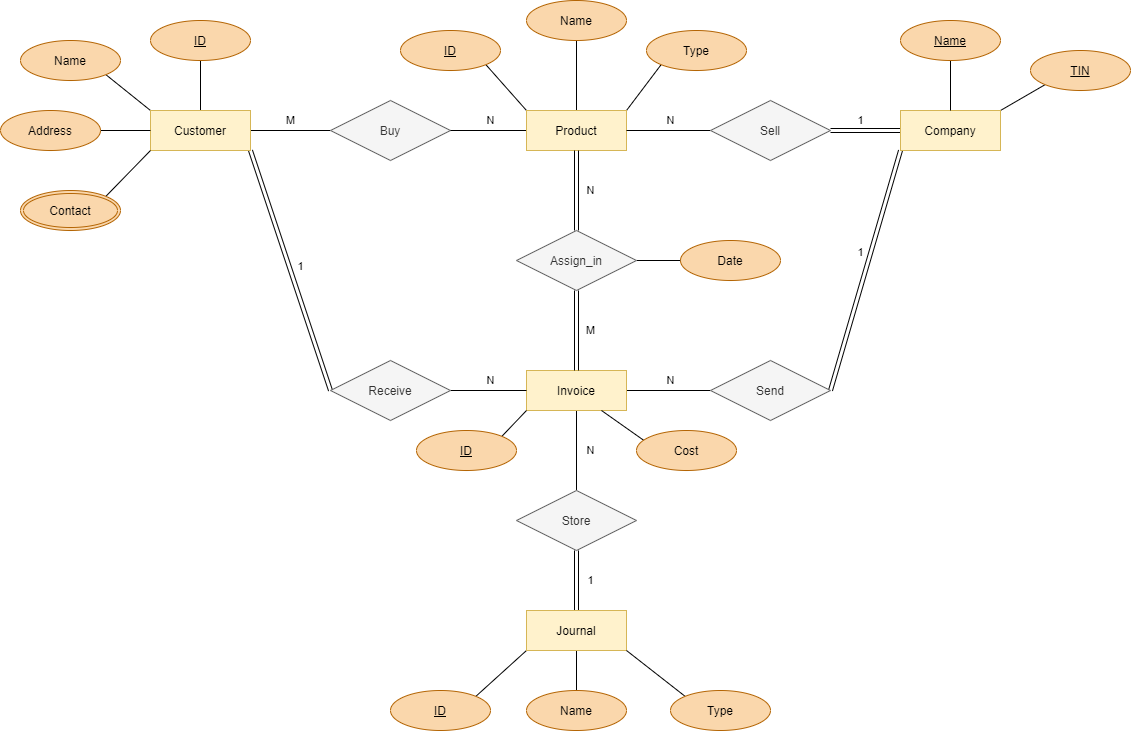

The diagram above was exported from draw.io. Its source (the exported page's mxGraphModel, read from the mxfile embedded in the PNG):
<mxGraphModel dx="781" dy="477" grid="1" gridSize="10" guides="1" tooltips="1" connect="1" arrows="1" fold="1" page="1" pageScale="1" pageWidth="1169" pageHeight="827" math="0" shadow="0">
  <root>
    <mxCell id="0" />
    <mxCell id="1" parent="0" />
    <mxCell id="nlzdaKM3ThffbXgHZmzB-17" style="edgeStyle=none;rounded=0;orthogonalLoop=1;jettySize=auto;html=1;entryX=0.5;entryY=1;entryDx=0;entryDy=0;endArrow=none;endFill=0;strokeColor=#000000;" parent="1" source="nlzdaKM3ThffbXgHZmzB-12" target="nlzdaKM3ThffbXgHZmzB-16" edge="1">
      <mxGeometry relative="1" as="geometry" />
    </mxCell>
    <mxCell id="nlzdaKM3ThffbXgHZmzB-19" style="edgeStyle=none;rounded=0;orthogonalLoop=1;jettySize=auto;html=1;exitX=0;exitY=0;exitDx=0;exitDy=0;entryX=1;entryY=1;entryDx=0;entryDy=0;endArrow=none;endFill=0;strokeColor=#000000;" parent="1" source="nlzdaKM3ThffbXgHZmzB-12" target="nlzdaKM3ThffbXgHZmzB-18" edge="1">
      <mxGeometry relative="1" as="geometry" />
    </mxCell>
    <mxCell id="nlzdaKM3ThffbXgHZmzB-23" value="M" style="edgeStyle=none;rounded=0;orthogonalLoop=1;jettySize=auto;html=1;exitX=1;exitY=0.5;exitDx=0;exitDy=0;entryX=0;entryY=0.5;entryDx=0;entryDy=0;endArrow=none;endFill=0;strokeColor=#000000;" parent="1" source="nlzdaKM3ThffbXgHZmzB-12" target="nlzdaKM3ThffbXgHZmzB-22" edge="1">
      <mxGeometry y="10" relative="1" as="geometry">
        <mxPoint as="offset" />
      </mxGeometry>
    </mxCell>
    <mxCell id="nlzdaKM3ThffbXgHZmzB-45" value="1" style="edgeStyle=none;rounded=0;orthogonalLoop=1;jettySize=auto;html=1;exitX=1;exitY=1;exitDx=0;exitDy=0;entryX=0;entryY=0.5;entryDx=0;entryDy=0;endArrow=none;endFill=0;strokeColor=#000000;shape=link;" parent="1" source="nlzdaKM3ThffbXgHZmzB-12" target="nlzdaKM3ThffbXgHZmzB-44" edge="1">
      <mxGeometry x="-0.0028" y="11" relative="1" as="geometry">
        <mxPoint as="offset" />
      </mxGeometry>
    </mxCell>
    <mxCell id="nlzdaKM3ThffbXgHZmzB-12" value="Customer" style="whiteSpace=wrap;html=1;align=center;fillColor=#fff2cc;strokeColor=#d6b656;" parent="1" vertex="1">
      <mxGeometry x="170" y="159" width="100" height="40" as="geometry" />
    </mxCell>
    <mxCell id="nlzdaKM3ThffbXgHZmzB-14" style="edgeStyle=none;rounded=0;orthogonalLoop=1;jettySize=auto;html=1;entryX=0;entryY=0.5;entryDx=0;entryDy=0;endArrow=none;endFill=0;strokeColor=#000000;" parent="1" source="nlzdaKM3ThffbXgHZmzB-13" target="nlzdaKM3ThffbXgHZmzB-12" edge="1">
      <mxGeometry relative="1" as="geometry" />
    </mxCell>
    <mxCell id="nlzdaKM3ThffbXgHZmzB-13" value="Address" style="ellipse;whiteSpace=wrap;html=1;align=center;fillColor=#fad7ac;strokeColor=#b46504;" parent="1" vertex="1">
      <mxGeometry x="20" y="159" width="100" height="40" as="geometry" />
    </mxCell>
    <mxCell id="nlzdaKM3ThffbXgHZmzB-16" value="ID" style="ellipse;whiteSpace=wrap;html=1;align=center;fontStyle=4;fillColor=#fad7ac;strokeColor=#b46504;" parent="1" vertex="1">
      <mxGeometry x="170" y="69" width="100" height="40" as="geometry" />
    </mxCell>
    <mxCell id="nlzdaKM3ThffbXgHZmzB-18" value="Name" style="ellipse;whiteSpace=wrap;html=1;align=center;fillColor=#fad7ac;strokeColor=#b46504;" parent="1" vertex="1">
      <mxGeometry x="40" y="89" width="100" height="40" as="geometry" />
    </mxCell>
    <mxCell id="nlzdaKM3ThffbXgHZmzB-21" style="edgeStyle=none;rounded=0;orthogonalLoop=1;jettySize=auto;html=1;exitX=1;exitY=0;exitDx=0;exitDy=0;entryX=0;entryY=1;entryDx=0;entryDy=0;endArrow=none;endFill=0;strokeColor=#000000;" parent="1" source="nlzdaKM3ThffbXgHZmzB-20" target="nlzdaKM3ThffbXgHZmzB-12" edge="1">
      <mxGeometry relative="1" as="geometry" />
    </mxCell>
    <mxCell id="nlzdaKM3ThffbXgHZmzB-20" value="Contact" style="ellipse;shape=doubleEllipse;margin=3;whiteSpace=wrap;html=1;align=center;fillColor=#fad7ac;strokeColor=#b46504;" parent="1" vertex="1">
      <mxGeometry x="40" y="239" width="100" height="40" as="geometry" />
    </mxCell>
    <mxCell id="nlzdaKM3ThffbXgHZmzB-22" value="Buy" style="shape=rhombus;perimeter=rhombusPerimeter;whiteSpace=wrap;html=1;align=center;fillColor=#f5f5f5;strokeColor=#666666;fontColor=#333333;" parent="1" vertex="1">
      <mxGeometry x="350" y="149" width="120" height="60" as="geometry" />
    </mxCell>
    <mxCell id="nlzdaKM3ThffbXgHZmzB-35" style="edgeStyle=none;rounded=0;orthogonalLoop=1;jettySize=auto;html=1;exitX=0.5;exitY=0;exitDx=0;exitDy=0;endArrow=none;endFill=0;strokeColor=#000000;" parent="1" source="nlzdaKM3ThffbXgHZmzB-24" target="nlzdaKM3ThffbXgHZmzB-33" edge="1">
      <mxGeometry relative="1" as="geometry" />
    </mxCell>
    <mxCell id="nlzdaKM3ThffbXgHZmzB-36" style="edgeStyle=none;rounded=0;orthogonalLoop=1;jettySize=auto;html=1;exitX=1;exitY=0;exitDx=0;exitDy=0;entryX=0;entryY=1;entryDx=0;entryDy=0;endArrow=none;endFill=0;strokeColor=#000000;" parent="1" source="nlzdaKM3ThffbXgHZmzB-24" target="nlzdaKM3ThffbXgHZmzB-34" edge="1">
      <mxGeometry relative="1" as="geometry" />
    </mxCell>
    <mxCell id="nlzdaKM3ThffbXgHZmzB-39" style="edgeStyle=none;rounded=0;orthogonalLoop=1;jettySize=auto;html=1;exitX=0;exitY=0;exitDx=0;exitDy=0;entryX=1;entryY=1;entryDx=0;entryDy=0;endArrow=none;endFill=0;strokeColor=#000000;" parent="1" source="nlzdaKM3ThffbXgHZmzB-24" target="nlzdaKM3ThffbXgHZmzB-38" edge="1">
      <mxGeometry relative="1" as="geometry" />
    </mxCell>
    <mxCell id="nlzdaKM3ThffbXgHZmzB-40" value="N" style="edgeStyle=none;rounded=0;orthogonalLoop=1;jettySize=auto;html=1;exitX=0;exitY=0.5;exitDx=0;exitDy=0;entryX=1;entryY=0.5;entryDx=0;entryDy=0;endArrow=none;endFill=0;strokeColor=#000000;" parent="1" source="nlzdaKM3ThffbXgHZmzB-24" target="nlzdaKM3ThffbXgHZmzB-22" edge="1">
      <mxGeometry x="-0.0526" y="-10" relative="1" as="geometry">
        <mxPoint as="offset" />
      </mxGeometry>
    </mxCell>
    <mxCell id="nlzdaKM3ThffbXgHZmzB-24" value="Product" style="whiteSpace=wrap;html=1;align=center;fillColor=#fff2cc;strokeColor=#d6b656;" parent="1" vertex="1">
      <mxGeometry x="546" y="159" width="100" height="40" as="geometry" />
    </mxCell>
    <mxCell id="nlzdaKM3ThffbXgHZmzB-30" value="N" style="edgeStyle=none;rounded=0;orthogonalLoop=1;jettySize=auto;html=1;exitX=0;exitY=0.5;exitDx=0;exitDy=0;entryX=1;entryY=0.5;entryDx=0;entryDy=0;endArrow=none;endFill=0;strokeColor=#000000;" parent="1" source="nlzdaKM3ThffbXgHZmzB-26" target="nlzdaKM3ThffbXgHZmzB-24" edge="1">
      <mxGeometry x="-0.0476" y="-10" relative="1" as="geometry">
        <mxPoint as="offset" />
      </mxGeometry>
    </mxCell>
    <mxCell id="nlzdaKM3ThffbXgHZmzB-31" value="1" style="edgeStyle=none;rounded=0;orthogonalLoop=1;jettySize=auto;html=1;exitX=1;exitY=0.5;exitDx=0;exitDy=0;entryX=0;entryY=0.5;entryDx=0;entryDy=0;endArrow=none;endFill=0;strokeColor=#000000;shape=link;" parent="1" source="nlzdaKM3ThffbXgHZmzB-26" target="nlzdaKM3ThffbXgHZmzB-28" edge="1">
      <mxGeometry x="-0.1429" y="10" relative="1" as="geometry">
        <mxPoint as="offset" />
      </mxGeometry>
    </mxCell>
    <mxCell id="nlzdaKM3ThffbXgHZmzB-26" value="Sell" style="shape=rhombus;perimeter=rhombusPerimeter;whiteSpace=wrap;html=1;align=center;fillColor=#f5f5f5;strokeColor=#666666;fontColor=#333333;" parent="1" vertex="1">
      <mxGeometry x="730" y="149" width="120" height="60" as="geometry" />
    </mxCell>
    <mxCell id="SDFmYHYrPIGqWPgCLny9-5" style="rounded=0;orthogonalLoop=1;jettySize=auto;html=1;exitX=1;exitY=0;exitDx=0;exitDy=0;entryX=0;entryY=1;entryDx=0;entryDy=0;endArrow=none;endFill=0;" parent="1" source="nlzdaKM3ThffbXgHZmzB-28" target="SDFmYHYrPIGqWPgCLny9-2" edge="1">
      <mxGeometry relative="1" as="geometry" />
    </mxCell>
    <mxCell id="nlzdaKM3ThffbXgHZmzB-28" value="Company" style="whiteSpace=wrap;html=1;align=center;fillColor=#fff2cc;strokeColor=#d6b656;" parent="1" vertex="1">
      <mxGeometry x="920" y="159" width="100" height="40" as="geometry" />
    </mxCell>
    <mxCell id="nlzdaKM3ThffbXgHZmzB-33" value="Name" style="ellipse;whiteSpace=wrap;html=1;align=center;fillColor=#fad7ac;strokeColor=#b46504;" parent="1" vertex="1">
      <mxGeometry x="546" y="49" width="100" height="40" as="geometry" />
    </mxCell>
    <mxCell id="nlzdaKM3ThffbXgHZmzB-34" value="Type" style="ellipse;whiteSpace=wrap;html=1;align=center;fillColor=#fad7ac;strokeColor=#b46504;" parent="1" vertex="1">
      <mxGeometry x="666" y="79" width="100" height="40" as="geometry" />
    </mxCell>
    <mxCell id="nlzdaKM3ThffbXgHZmzB-38" value="ID" style="ellipse;whiteSpace=wrap;html=1;align=center;fontStyle=4;fillColor=#fad7ac;strokeColor=#b46504;" parent="1" vertex="1">
      <mxGeometry x="420" y="79" width="100" height="40" as="geometry" />
    </mxCell>
    <mxCell id="nlzdaKM3ThffbXgHZmzB-47" value="N" style="edgeStyle=none;rounded=0;orthogonalLoop=1;jettySize=auto;html=1;exitX=1;exitY=0.5;exitDx=0;exitDy=0;entryX=0;entryY=0.5;entryDx=0;entryDy=0;endArrow=none;endFill=0;strokeColor=#000000;" parent="1" source="nlzdaKM3ThffbXgHZmzB-41" target="nlzdaKM3ThffbXgHZmzB-42" edge="1">
      <mxGeometry x="0.0476" y="10" relative="1" as="geometry">
        <mxPoint as="offset" />
      </mxGeometry>
    </mxCell>
    <mxCell id="SDFmYHYrPIGqWPgCLny9-10" value="N" style="edgeStyle=none;rounded=0;orthogonalLoop=1;jettySize=auto;html=1;exitX=0.5;exitY=1;exitDx=0;exitDy=0;entryX=0.5;entryY=0;entryDx=0;entryDy=0;endArrow=none;endFill=0;" parent="1" source="nlzdaKM3ThffbXgHZmzB-41" target="SDFmYHYrPIGqWPgCLny9-9" edge="1">
      <mxGeometry y="14" relative="1" as="geometry">
        <mxPoint as="offset" />
      </mxGeometry>
    </mxCell>
    <mxCell id="nlzdaKM3ThffbXgHZmzB-41" value="Invoice" style="whiteSpace=wrap;html=1;align=center;fillColor=#fff2cc;strokeColor=#d6b656;" parent="1" vertex="1">
      <mxGeometry x="546" y="419" width="100" height="40" as="geometry" />
    </mxCell>
    <mxCell id="nlzdaKM3ThffbXgHZmzB-48" value="1" style="edgeStyle=none;rounded=0;orthogonalLoop=1;jettySize=auto;html=1;exitX=1;exitY=0.5;exitDx=0;exitDy=0;entryX=0;entryY=1;entryDx=0;entryDy=0;endArrow=none;endFill=0;strokeColor=#000000;shape=link;" parent="1" source="nlzdaKM3ThffbXgHZmzB-42" target="nlzdaKM3ThffbXgHZmzB-28" edge="1">
      <mxGeometry x="0.1302" y="10" relative="1" as="geometry">
        <mxPoint as="offset" />
      </mxGeometry>
    </mxCell>
    <mxCell id="nlzdaKM3ThffbXgHZmzB-42" value="Send" style="shape=rhombus;perimeter=rhombusPerimeter;whiteSpace=wrap;html=1;align=center;fillColor=#f5f5f5;strokeColor=#666666;fontColor=#333333;" parent="1" vertex="1">
      <mxGeometry x="730" y="409" width="120" height="60" as="geometry" />
    </mxCell>
    <mxCell id="nlzdaKM3ThffbXgHZmzB-46" value="N" style="edgeStyle=none;rounded=0;orthogonalLoop=1;jettySize=auto;html=1;exitX=1;exitY=0.5;exitDx=0;exitDy=0;entryX=0;entryY=0.5;entryDx=0;entryDy=0;endArrow=none;endFill=0;strokeColor=#000000;" parent="1" source="nlzdaKM3ThffbXgHZmzB-44" target="nlzdaKM3ThffbXgHZmzB-41" edge="1">
      <mxGeometry x="0.0526" y="10" relative="1" as="geometry">
        <mxPoint as="offset" />
      </mxGeometry>
    </mxCell>
    <mxCell id="nlzdaKM3ThffbXgHZmzB-44" value="Receive" style="shape=rhombus;perimeter=rhombusPerimeter;whiteSpace=wrap;html=1;align=center;fillColor=#f5f5f5;strokeColor=#666666;fontColor=#333333;" parent="1" vertex="1">
      <mxGeometry x="350" y="409" width="120" height="60" as="geometry" />
    </mxCell>
    <mxCell id="SDFmYHYrPIGqWPgCLny9-3" style="edgeStyle=orthogonalEdgeStyle;rounded=0;orthogonalLoop=1;jettySize=auto;html=1;exitX=0.5;exitY=1;exitDx=0;exitDy=0;entryX=0.5;entryY=0;entryDx=0;entryDy=0;endArrow=none;endFill=0;" parent="1" source="SDFmYHYrPIGqWPgCLny9-1" target="nlzdaKM3ThffbXgHZmzB-28" edge="1">
      <mxGeometry relative="1" as="geometry" />
    </mxCell>
    <mxCell id="SDFmYHYrPIGqWPgCLny9-1" value="Name" style="ellipse;whiteSpace=wrap;html=1;align=center;fontStyle=4;fillColor=#fad7ac;strokeColor=#b46504;" parent="1" vertex="1">
      <mxGeometry x="920" y="69" width="100" height="40" as="geometry" />
    </mxCell>
    <mxCell id="SDFmYHYrPIGqWPgCLny9-2" value="TIN" style="ellipse;whiteSpace=wrap;html=1;align=center;fontStyle=4;fillColor=#fad7ac;strokeColor=#b46504;" parent="1" vertex="1">
      <mxGeometry x="1050" y="99" width="100" height="40" as="geometry" />
    </mxCell>
    <mxCell id="SDFmYHYrPIGqWPgCLny9-9" value="Store" style="shape=rhombus;perimeter=rhombusPerimeter;whiteSpace=wrap;html=1;align=center;fillColor=#f5f5f5;strokeColor=#666666;fontColor=#333333;" parent="1" vertex="1">
      <mxGeometry x="536" y="539" width="120" height="60" as="geometry" />
    </mxCell>
    <mxCell id="SDFmYHYrPIGqWPgCLny9-23" style="edgeStyle=none;rounded=0;orthogonalLoop=1;jettySize=auto;html=1;exitX=1;exitY=0;exitDx=0;exitDy=0;entryX=0;entryY=1;entryDx=0;entryDy=0;endArrow=none;endFill=0;" parent="1" source="SDFmYHYrPIGqWPgCLny9-14" target="SDFmYHYrPIGqWPgCLny9-20" edge="1">
      <mxGeometry relative="1" as="geometry" />
    </mxCell>
    <mxCell id="SDFmYHYrPIGqWPgCLny9-14" value="ID" style="ellipse;whiteSpace=wrap;html=1;align=center;fontStyle=4;fillColor=#fad7ac;strokeColor=#b46504;" parent="1" vertex="1">
      <mxGeometry x="410" y="739" width="100" height="40" as="geometry" />
    </mxCell>
    <mxCell id="SDFmYHYrPIGqWPgCLny9-24" style="edgeStyle=none;rounded=0;orthogonalLoop=1;jettySize=auto;html=1;exitX=0.5;exitY=0;exitDx=0;exitDy=0;entryX=0.5;entryY=1;entryDx=0;entryDy=0;endArrow=none;endFill=0;" parent="1" source="SDFmYHYrPIGqWPgCLny9-15" target="SDFmYHYrPIGqWPgCLny9-20" edge="1">
      <mxGeometry relative="1" as="geometry" />
    </mxCell>
    <mxCell id="SDFmYHYrPIGqWPgCLny9-15" value="Name" style="ellipse;whiteSpace=wrap;html=1;align=center;fillColor=#fad7ac;strokeColor=#b46504;" parent="1" vertex="1">
      <mxGeometry x="546" y="739" width="100" height="40" as="geometry" />
    </mxCell>
    <mxCell id="SDFmYHYrPIGqWPgCLny9-22" value="1" style="edgeStyle=none;rounded=0;orthogonalLoop=1;jettySize=auto;html=1;exitX=0.5;exitY=0;exitDx=0;exitDy=0;entryX=0.5;entryY=1;entryDx=0;entryDy=0;endArrow=none;endFill=0;shape=link;" parent="1" source="SDFmYHYrPIGqWPgCLny9-20" target="SDFmYHYrPIGqWPgCLny9-9" edge="1">
      <mxGeometry y="-14" relative="1" as="geometry">
        <Array as="points" />
        <mxPoint as="offset" />
      </mxGeometry>
    </mxCell>
    <mxCell id="SDFmYHYrPIGqWPgCLny9-20" value="Journal" style="whiteSpace=wrap;html=1;align=center;fillColor=#fff2cc;strokeColor=#d6b656;" parent="1" vertex="1">
      <mxGeometry x="546" y="659" width="100" height="40" as="geometry" />
    </mxCell>
    <mxCell id="SDFmYHYrPIGqWPgCLny9-26" style="edgeStyle=none;rounded=0;orthogonalLoop=1;jettySize=auto;html=1;exitX=0;exitY=0;exitDx=0;exitDy=0;entryX=1;entryY=1;entryDx=0;entryDy=0;endArrow=none;endFill=0;" parent="1" source="SDFmYHYrPIGqWPgCLny9-25" target="SDFmYHYrPIGqWPgCLny9-20" edge="1">
      <mxGeometry relative="1" as="geometry" />
    </mxCell>
    <mxCell id="SDFmYHYrPIGqWPgCLny9-25" value="Type" style="ellipse;whiteSpace=wrap;html=1;align=center;fillColor=#fad7ac;strokeColor=#b46504;" parent="1" vertex="1">
      <mxGeometry x="690" y="739" width="100" height="40" as="geometry" />
    </mxCell>
    <mxCell id="SDFmYHYrPIGqWPgCLny9-33" style="edgeStyle=none;rounded=0;orthogonalLoop=1;jettySize=auto;html=1;exitX=1;exitY=0;exitDx=0;exitDy=0;entryX=0;entryY=1;entryDx=0;entryDy=0;endArrow=none;endFill=0;" parent="1" source="SDFmYHYrPIGqWPgCLny9-30" target="nlzdaKM3ThffbXgHZmzB-41" edge="1">
      <mxGeometry relative="1" as="geometry" />
    </mxCell>
    <mxCell id="SDFmYHYrPIGqWPgCLny9-30" value="ID" style="ellipse;whiteSpace=wrap;html=1;align=center;fontStyle=4;fillColor=#fad7ac;strokeColor=#b46504;" parent="1" vertex="1">
      <mxGeometry x="436" y="479" width="100" height="40" as="geometry" />
    </mxCell>
    <mxCell id="SDFmYHYrPIGqWPgCLny9-35" style="edgeStyle=none;rounded=0;orthogonalLoop=1;jettySize=auto;html=1;exitX=0;exitY=0.5;exitDx=0;exitDy=0;entryX=1;entryY=0.5;entryDx=0;entryDy=0;endArrow=none;endFill=0;" parent="1" source="SDFmYHYrPIGqWPgCLny9-31" target="ZtOpLbJpA6dc47QL9Wgd-2" edge="1">
      <mxGeometry relative="1" as="geometry" />
    </mxCell>
    <mxCell id="SDFmYHYrPIGqWPgCLny9-31" value="Date" style="ellipse;whiteSpace=wrap;html=1;align=center;fillColor=#fad7ac;strokeColor=#b46504;" parent="1" vertex="1">
      <mxGeometry x="700" y="289" width="100" height="40" as="geometry" />
    </mxCell>
    <mxCell id="SDFmYHYrPIGqWPgCLny9-34" style="edgeStyle=none;rounded=0;orthogonalLoop=1;jettySize=auto;html=1;exitX=0.5;exitY=1;exitDx=0;exitDy=0;entryX=0.75;entryY=1;entryDx=0;entryDy=0;endArrow=none;endFill=0;" parent="1" source="SDFmYHYrPIGqWPgCLny9-32" target="nlzdaKM3ThffbXgHZmzB-41" edge="1">
      <mxGeometry relative="1" as="geometry" />
    </mxCell>
    <mxCell id="SDFmYHYrPIGqWPgCLny9-32" value="Cost" style="ellipse;whiteSpace=wrap;html=1;align=center;fillColor=#fad7ac;strokeColor=#b46504;" parent="1" vertex="1">
      <mxGeometry x="656" y="479" width="100" height="40" as="geometry" />
    </mxCell>
    <mxCell id="ZtOpLbJpA6dc47QL9Wgd-3" value="N" style="edgeStyle=orthogonalEdgeStyle;rounded=0;orthogonalLoop=1;jettySize=auto;html=1;entryX=0.5;entryY=1;entryDx=0;entryDy=0;endArrow=none;endFill=0;shape=link;" parent="1" source="ZtOpLbJpA6dc47QL9Wgd-2" target="nlzdaKM3ThffbXgHZmzB-24" edge="1">
      <mxGeometry y="-14" relative="1" as="geometry">
        <mxPoint as="offset" />
      </mxGeometry>
    </mxCell>
    <mxCell id="ZtOpLbJpA6dc47QL9Wgd-4" value="M" style="edgeStyle=orthogonalEdgeStyle;rounded=0;orthogonalLoop=1;jettySize=auto;html=1;entryX=0.5;entryY=0;entryDx=0;entryDy=0;endArrow=none;endFill=0;shape=link;" parent="1" source="ZtOpLbJpA6dc47QL9Wgd-2" target="nlzdaKM3ThffbXgHZmzB-41" edge="1">
      <mxGeometry y="14" relative="1" as="geometry">
        <mxPoint as="offset" />
      </mxGeometry>
    </mxCell>
    <mxCell id="ZtOpLbJpA6dc47QL9Wgd-2" value="Assign_in" style="shape=rhombus;perimeter=rhombusPerimeter;whiteSpace=wrap;html=1;align=center;fillColor=#f5f5f5;strokeColor=#666666;fontColor=#333333;" parent="1" vertex="1">
      <mxGeometry x="536" y="279" width="120" height="60" as="geometry" />
    </mxCell>
  </root>
</mxGraphModel>